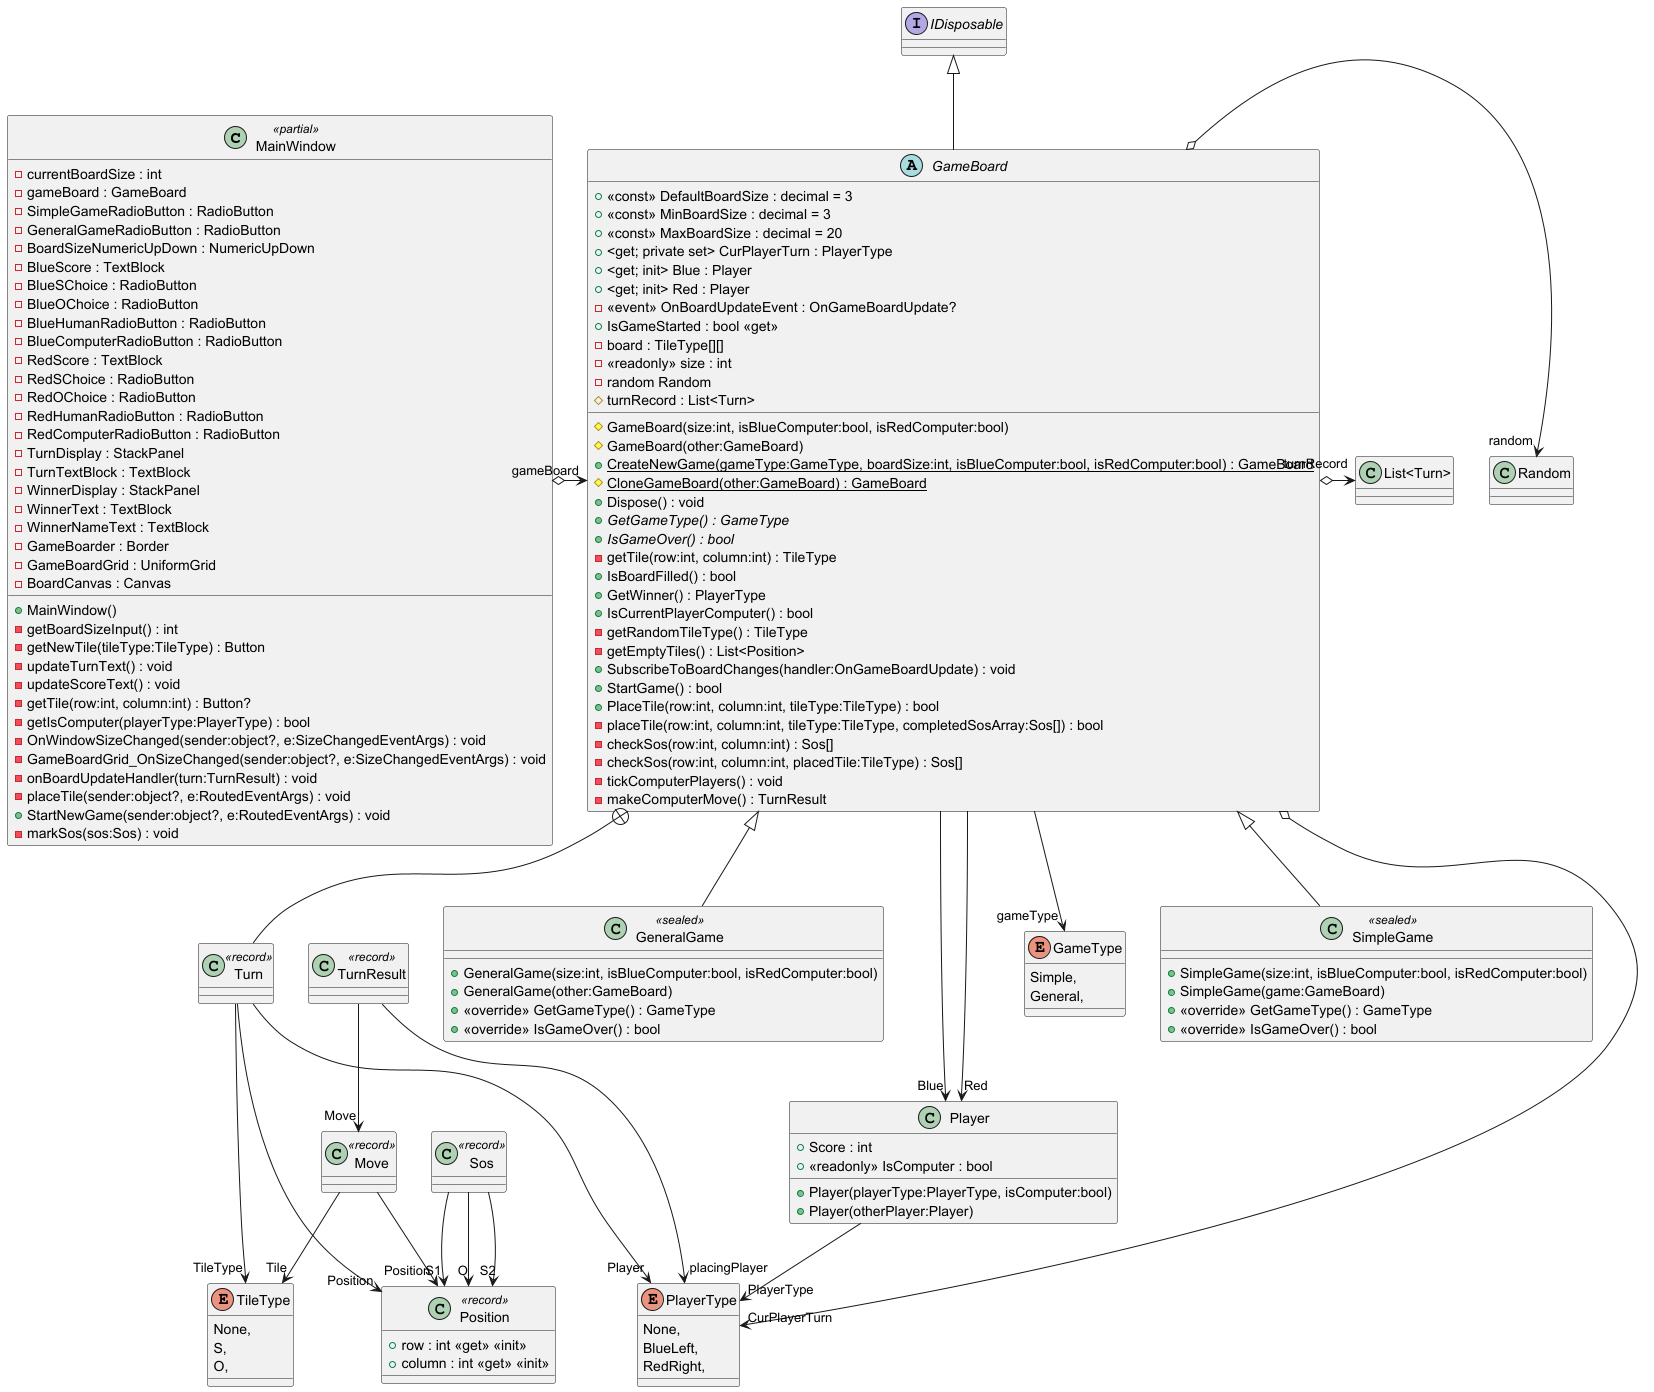

The diagram above was rendered by PlantUML. Its source (embedded in the PNG):
@startuml
class MainWindow <<partial>> {
    - currentBoardSize : int
    - gameBoard : GameBoard
    - SimpleGameRadioButton : RadioButton
    - GeneralGameRadioButton : RadioButton
    - BoardSizeNumericUpDown : NumericUpDown
    - BlueScore : TextBlock
    - BlueSChoice : RadioButton
    - BlueOChoice : RadioButton
    - BlueHumanRadioButton : RadioButton
    - BlueComputerRadioButton : RadioButton
    - RedScore : TextBlock
    - RedSChoice : RadioButton
    - RedOChoice : RadioButton
    - RedHumanRadioButton : RadioButton
    - RedComputerRadioButton : RadioButton
    - TurnDisplay : StackPanel
    - TurnTextBlock : TextBlock
    - WinnerDisplay : StackPanel
    - WinnerText : TextBlock
    - WinnerNameText : TextBlock
    - GameBoarder : Border
    - GameBoardGrid : UniformGrid
    - BoardCanvas : Canvas
    + MainWindow()
    - getBoardSizeInput() : int
    - getNewTile(tileType:TileType) : Button
    - updateTurnText() : void
    - updateScoreText() : void
    - getTile(row:int, column:int) : Button?
    - getIsComputer(playerType:PlayerType) : bool
    - OnWindowSizeChanged(sender:object?, e:SizeChangedEventArgs) : void
    - GameBoardGrid_OnSizeChanged(sender:object?, e:SizeChangedEventArgs) : void
    - onBoardUpdateHandler(turn:TurnResult) : void
    - placeTile(sender:object?, e:RoutedEventArgs) : void
    + StartNewGame(sender:object?, e:RoutedEventArgs) : void
    - markSos(sos:Sos) : void
}
MainWindow o-> "gameBoard" GameBoard




class GeneralGame <<sealed>> {
    + GeneralGame(size:int, isBlueComputer:bool, isRedComputer:bool)
    + GeneralGame(other:GameBoard)
    + <<override>> GetGameType() : GameType
    + <<override>> IsGameOver() : bool
}
GameBoard <|-- GeneralGame
abstract class GameBoard {
    + <<const>> DefaultBoardSize : decimal = 3
    + <<const>> MinBoardSize : decimal = 3
    + <<const>> MaxBoardSize : decimal = 20
    + <get; private set> CurPlayerTurn : PlayerType
    + <get; init> Blue : Player
    + <get; init> Red : Player
    -  <<event>> OnBoardUpdateEvent : OnGameBoardUpdate? 
    + IsGameStarted : bool <<get>>
    - board : TileType[][]
    - <<readonly>> size : int
    - random Random
    # turnRecord : List<Turn>
    # GameBoard(size:int, isBlueComputer:bool, isRedComputer:bool)
    # GameBoard(other:GameBoard)
    + {static} CreateNewGame(gameType:GameType, boardSize:int, isBlueComputer:bool, isRedComputer:bool) : GameBoard
    # {static} CloneGameBoard(other:GameBoard) : GameBoard
    + Dispose() : void
    + {abstract} GetGameType() : GameType
    + {abstract} IsGameOver() : bool
    - getTile(row:int, column:int) : TileType
    + IsBoardFilled() : bool
    + GetWinner() : PlayerType
    + IsCurrentPlayerComputer() : bool
    - getRandomTileType() : TileType
    - getEmptyTiles() : List<Position>
    + SubscribeToBoardChanges(handler:OnGameBoardUpdate) : void
    + StartGame() : bool
    + PlaceTile(row:int, column:int, tileType:TileType) : bool
    - placeTile(row:int, column:int, tileType:TileType, completedSosArray:Sos[]) : bool
    - checkSos(row:int, column:int) : Sos[]
    - checkSos(row:int, column:int, placedTile:TileType) : Sos[]
    - tickComputerPlayers() : void
    - makeComputerMove() : TurnResult
}
class Turn <<record>> {
}


interface IDisposable

IDisposable <|-- GameBoard
GameBoard o-> "CurPlayerTurn" PlayerType
GameBoard ---> "Blue" Player
GameBoard ---> "Red" Player
GameBoard --> "gameType" GameType
GameBoard o-> "random" Random
GameBoard o-> "turnRecord" "List<Turn>"
GameBoard +-- Turn
Turn ---> "Player" PlayerType
Turn ---> "Position" Position
Turn ---> "TileType" TileType
class SimpleGame <<sealed>> {
    + SimpleGame(size:int, isBlueComputer:bool, isRedComputer:bool)
    + SimpleGame(game:GameBoard)
    + <<override>> GetGameType() : GameType
    + <<override>> IsGameOver() : bool
}
GameBoard <|-- SimpleGame
class Player {
    + Score : int
    + <<readonly>> IsComputer : bool
    + Player(playerType:PlayerType, isComputer:bool)
    + Player(otherPlayer:Player)
}
Player --> "PlayerType" PlayerType
class Position <<record>> {
    + row : int <<get>> <<init>>
    + column : int <<get>> <<init>>
}
class Sos <<record>> {
}
class Move <<record>> {
}
class TurnResult <<record>> {
}
Sos --> "S1" Position
Sos --> "O" Position
Sos --> "S2" Position
Move --> "Tile" TileType
Move --> "Position" Position
TurnResult --> "Move" Move
TurnResult --> "placingPlayer" PlayerType
enum PlayerType {
    None,
    BlueLeft,
    RedRight,
}
enum TileType {
    None,
    S,
    O,
}
enum GameType {
    Simple,
    General,
}
@enduml